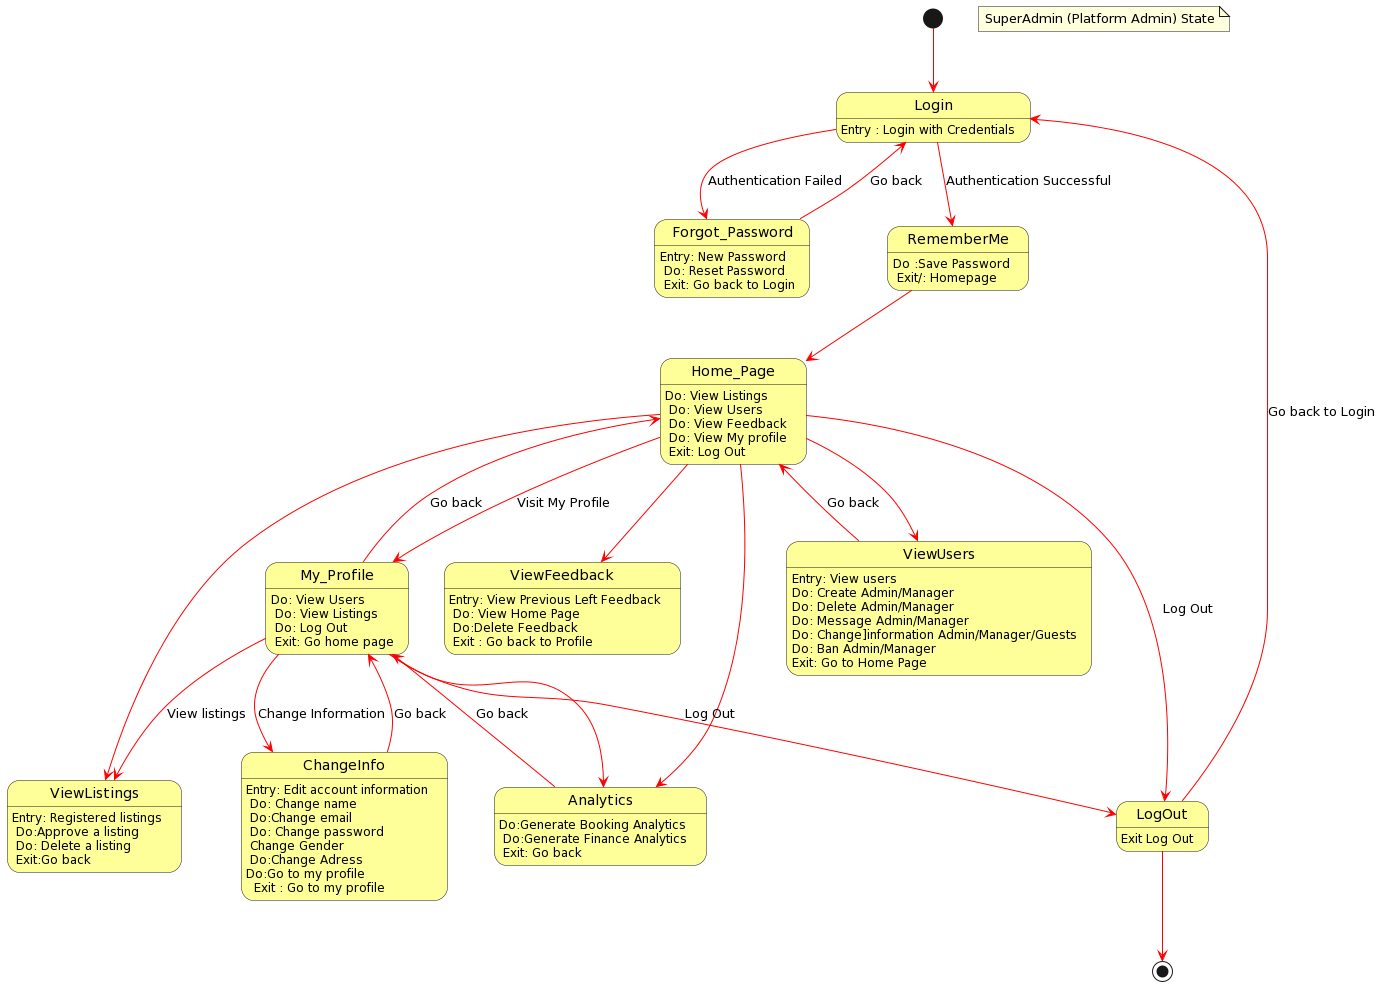

The diagram above was rendered by PlantUML. Its source (embedded in the PNG):
@startuml
skinparam sequence {
  ArrowColor Red
}

skinparam state {
  StartColor #FFFF99
  EndColor #FFFF99
  BackgroundColor #FFFF99
}

[*] --> Login
 note "SuperAdmin (Platform Admin) State" as Note1
Login : Entry : Login with Credentials

Login --> Forgot_Password : Authentication Failed
Forgot_Password --> Login : Go back

Login --> RememberMe : Authentication Successful
RememberMe : Do :Save Password \n Exit/: Homepage

RememberMe --> Home_Page

Forgot_Password : Entry: New Password \n Do: Reset Password \n Exit: Go back to Login

Home_Page: Do: View Listings \n Do: View Users \n Do: View Feedback \n Do: View My profile \n Exit: Log Out

Home_Page --> My_Profile : Visit My Profile

My_Profile --> ChangeInfo: Change Information
My_Profile-->ViewListings: View listings
My_Profile-->Analytics

Home_Page --> ViewFeedback
Home_Page --> ViewUsers
Home_Page--> ViewListings
Home_Page--> Analytics

ChangeInfo: Entry: Edit account information \n Do: Change name \n Do:Change email \n Do: Change password \n Change Gender \n Do:Change Adress \nDo:Go to my profile \n  Exit : Go to my profile


ChangeInfo-->My_Profile: Go back
ViewUsers: Entry: View users
ViewUsers: Do: Create Admin/Manager
ViewUsers: Do: Delete Admin/Manager
ViewUsers: Do: Message Admin/Manager
ViewUsers: Do: Change]information Admin/Manager/Guests
ViewUsers: Do: Ban Admin/Manager
ViewUsers : Exit: Go to Home Page
ViewUsers --> Home_Page : Go back

My_Profile-->Home_Page: Go back
My_Profile: Do: View Users \n Do: View Listings \n Do: Log Out \n Exit: Go home page


ViewListings:Entry: Registered listings \n Do:Approve a listing \n Do: Delete a listing \n Exit:Go back


Analytics:Do:Generate Booking Analytics\n Do:Generate Finance Analytics \n Exit: Go back

Analytics-->My_Profile: Go back

Home_Page --> LogOut : Log Out
My_Profile --> LogOut : Log Out

LogOut : Exit Log Out

LogOut --> Login : Go back to Login

ViewFeedback : Entry: View Previous Left Feedback \n Do: View Home Page\n Do:Delete Feedback \n Exit : Go back to Profile

LogOut --> [*]
@enduml